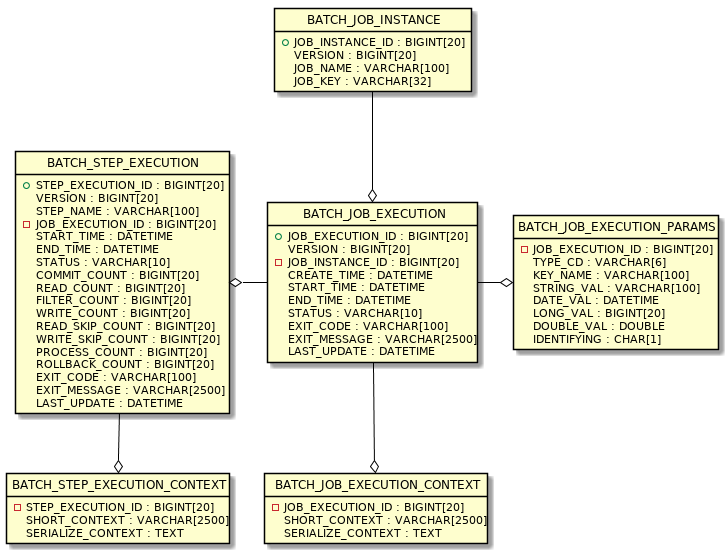

The diagram above was rendered by PlantUML. Its source (embedded in the PNG):
@startuml

hide class circle
hide empty methods

class BATCH_JOB_INSTANCE {
  + JOB_INSTANCE_ID : BIGINT[20]
  VERSION : BIGINT[20]
  JOB_NAME : VARCHAR[100]
  JOB_KEY : VARCHAR[32]
}

class BATCH_JOB_EXECUTION {
  + JOB_EXECUTION_ID : BIGINT[20]
  VERSION : BIGINT[20]
  - JOB_INSTANCE_ID : BIGINT[20]
  CREATE_TIME : DATETIME
  START_TIME : DATETIME
  END_TIME : DATETIME
  STATUS : VARCHAR[10]
  EXIT_CODE : VARCHAR[100]
  EXIT_MESSAGE : VARCHAR[2500]
  LAST_UPDATE : DATETIME
}

class BATCH_JOB_EXECUTION_PARAMS {
  - JOB_EXECUTION_ID : BIGINT[20]
  TYPE_CD : VARCHAR[6]
  KEY_NAME : VARCHAR[100]
  STRING_VAL : VARCHAR[100]
  DATE_VAL : DATETIME
  LONG_VAL : BIGINT[20]
  DOUBLE_VAL : DOUBLE
  IDENTIFYING : CHAR[1]
}
class BATCH_JOB_EXECUTION_CONTEXT {
  - JOB_EXECUTION_ID : BIGINT[20]
  SHORT_CONTEXT : VARCHAR[2500]
  SERIALIZE_CONTEXT : TEXT
}

class BATCH_STEP_EXECUTION {
  + STEP_EXECUTION_ID : BIGINT[20]
  VERSION : BIGINT[20]
  STEP_NAME : VARCHAR[100]
  - JOB_EXECUTION_ID : BIGINT[20]
  START_TIME : DATETIME
  END_TIME : DATETIME
  STATUS : VARCHAR[10]
  COMMIT_COUNT : BIGINT[20]
  READ_COUNT : BIGINT[20]
  FILTER_COUNT : BIGINT[20]
  WRITE_COUNT : BIGINT[20]
  READ_SKIP_COUNT : BIGINT[20]
  WRITE_SKIP_COUNT : BIGINT[20]
  PROCESS_COUNT : BIGINT[20]
  ROLLBACK_COUNT : BIGINT[20]
  EXIT_CODE : VARCHAR[100]
  EXIT_MESSAGE : VARCHAR[2500]
  LAST_UPDATE : DATETIME
}

class BATCH_STEP_EXECUTION_CONTEXT {
  - STEP_EXECUTION_ID : BIGINT[20]
  SHORT_CONTEXT : VARCHAR[2500]
  SERIALIZE_CONTEXT : TEXT
}


BATCH_JOB_INSTANCE --o BATCH_JOB_EXECUTION
BATCH_JOB_EXECUTION -left-o BATCH_JOB_EXECUTION_PARAMS
BATCH_JOB_EXECUTION --o BATCH_JOB_EXECUTION_CONTEXT
BATCH_JOB_EXECUTION -right-o BATCH_STEP_EXECUTION
BATCH_STEP_EXECUTION --o BATCH_STEP_EXECUTION_CONTEXT

skinparam Note {
  BackgroundColor #b1f8fa
  BorderColor black
}

skinparam Class {
  BorderColor black
  ArrowColor black
}

skinparam Sequence {
  BorderColor black
  ActorBorderColor black
  ArrowColor black
  LifeLineBorderColor black
  BoxLineColor black
  ParticipantBorderColor black
}

skinparam componentStyle uml2

skinparam Component {
  BorderColor black
  ArrowColor black
}

skinparam Interface {
  BorderColor black
  ArrowColor black
}

@enduml